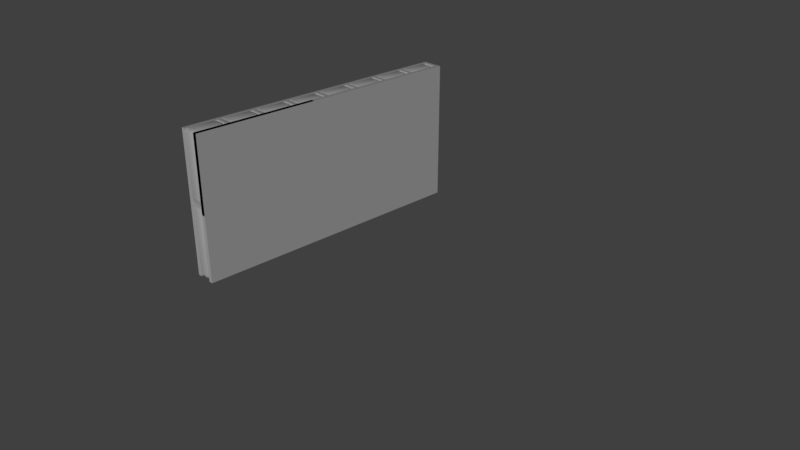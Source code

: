 # Source: InsulatedWall.blend  (saved by Blender 2.79.0; exported with 4.5.12 LTS)
import bpy
from mathutils import Matrix  # noqa: F401  (used for matrix-valued properties, if any)

bpy.ops.wm.read_factory_settings(use_empty=True)
scene = bpy.context.scene
scene.name = 'Scene'

# ---- collections
col_collection_1 = bpy.data.collections.new('Collection 1'); scene.collection.children.link(col_collection_1)
col_collection_2 = bpy.data.collections.new('Collection 2'); scene.collection.children.link(col_collection_2)
col_collection_12 = bpy.data.collections.new('Collection 12'); scene.collection.children.link(col_collection_12)

# ---- world
world_world = bpy.data.worlds.new('World'); scene.world = world_world
world_world.color = (0.05088, 0.05088, 0.05088)
world_world.use_sun_shadow = False
world_world.sun_shadow_jitter_overblur = 0.0
world_world.cycles.sampling_method = 'MANUAL'

# ---- cameras
cam_camera = bpy.data.cameras.new('Camera')
cam_camera.clip_end = 100.0
cam_camera.lens = 35.0
cam_camera.sensor_width = 32.0
cam_camera.sensor_height = 18.0
cam_camera.ortho_scale = 7.314
cam_camera.dof.focus_distance = 0.0
cam_camera.dof.aperture_fstop = 128.0

# ---- lights
light_lamp = bpy.data.lights.new('Lamp', 'SUN')
light_lamp.transmission_factor = 0.0
light_lamp.cutoff_distance = 30.0
light_lamp.angle = 0.1993
light_lamp.energy = 1.0
light_lamp.shadow_buffer_clip_start = 1.001
light_lamp.shadow_soft_size = 0.1
light_lamp.shadow_cascade_max_distance = 1000.0

# ---- meshes
me_insulation_015 = bpy.data.meshes.new('Insulation.015')
me_insulation_015.from_pydata([(-1.9, 1.92, 0.1), (-1.5, 1.92, 0.1), (-1.9, 2.785, 0.1), (-1.5, 2.785, 0.1), (-1.5, 2.785, 2.0), (-1.9, 2.785, 2.0), (-1.9, 1.92, 2.0), (-1.5, 1.92, 2.0)], [], [(2, 3, 1, 0), (5, 4, 3, 2), (0, 6, 5, 2), (1, 7, 6, 0), (3, 4, 7, 1), (5, 6, 7, 4)])
me_insulation_015.polygons.foreach_set('use_smooth', [True] * 6)
_uv = me_insulation_015.uv_layers.new(name='UVMap')
_uv.uv.foreach_set('vector', [0.7618, 0.156, 0.7618, 0.1994, 0.6679, 0.1994, 0.6679, 0.156, 0.8053, 0.4057, 0.7618, 0.4057, 0.7618, 0.1994, 0.8053, 0.1994, 0.6679, 0.156, 0.6679, -0.05035, 0.7618, -0.05035, 0.7618, 0.156, 0.6679, 0.1994, 0.6679, 0.4057, 0.6244, 0.4057, 0.6244, 0.1994, 0.7618, 0.1994, 0.7618, 0.4057, 0.6679, 0.4057, 0.6679, 0.1994, 0.7618, 0.4492, 0.6679, 0.4492, 0.6679, 0.4057, 0.7618, 0.4057])
me_insulation_015.use_remesh_preserve_volume = False
me_insulation_015.use_remesh_preserve_attributes = False
me_insulation_015.use_mirror_vertex_groups = False
me_insulation_015.update()
me_insulation_014 = bpy.data.meshes.new('Insulation.014')
me_insulation_014.from_pydata([(-1.9, 0.9592, 0.1), (-1.5, 0.9592, 0.1), (-1.9, 1.825, 0.1), (-1.5, 1.825, 0.1), (-1.5, 1.825, 2.0), (-1.9, 1.825, 2.0), (-1.9, 0.9592, 2.0), (-1.5, 0.9592, 2.0)], [], [(2, 3, 1, 0), (5, 4, 3, 2), (0, 6, 5, 2), (1, 7, 6, 0), (3, 4, 7, 1), (5, 6, 7, 4)])
me_insulation_014.polygons.foreach_set('use_smooth', [True] * 6)
_uv = me_insulation_014.uv_layers.new(name='UVMap')
_uv.uv.foreach_set('vector', [0.1453, 0.6833, 0.1453, 0.7267, 0.0513, 0.7267, 0.0513, 0.6833, 0.1887, 0.9331, 0.1453, 0.9331, 0.1453, 0.7267, 0.1887, 0.7267, 0.0513, 0.6833, 0.0513, 0.477, 0.1453, 0.477, 0.1453, 0.6833, 0.0513, 0.7267, 0.0513, 0.9331, 0.007866, 0.9331, 0.007866, 0.7267, 0.1453, 0.7267, 0.1453, 0.9331, 0.0513, 0.9331, 0.0513, 0.7267, 0.1453, 0.9765, 0.0513, 0.9765, 0.0513, 0.9331, 0.1453, 0.9331])
me_insulation_014.use_remesh_preserve_volume = False
me_insulation_014.use_remesh_preserve_attributes = False
me_insulation_014.use_mirror_vertex_groups = False
me_insulation_014.update()
me_insulation_013 = bpy.data.meshes.new('Insulation.013')
me_insulation_013.from_pydata([(-1.9, -0.001377, 0.1), (-1.5, -0.001377, 0.1), (-1.9, 0.864, 0.1), (-1.5, 0.864, 0.1), (-1.5, 0.864, 2.0), (-1.9, 0.864, 2.0), (-1.9, -0.001377, 2.0), (-1.5, -0.001377, 2.0)], [], [(2, 3, 1, 0), (5, 4, 3, 2), (0, 6, 5, 2), (1, 7, 6, 0), (3, 4, 7, 1), (5, 6, 7, 4)])
me_insulation_013.polygons.foreach_set('use_smooth', [True] * 6)
_uv = me_insulation_013.uv_layers.new(name='UVMap')
_uv.uv.foreach_set('vector', [0.3657, 0.7536, 0.3657, 0.7971, 0.2717, 0.7971, 0.2717, 0.7536, 0.4091, 1.003, 0.3657, 1.003, 0.3657, 0.7971, 0.4091, 0.7971, 0.2717, 0.7536, 0.2717, 0.5473, 0.3657, 0.5473, 0.3657, 0.7536, 0.2717, 0.7971, 0.2717, 1.003, 0.2283, 1.003, 0.2283, 0.7971, 0.3657, 0.7971, 0.3657, 1.003, 0.2717, 1.003, 0.2717, 0.7971, 0.3657, 1.047, 0.2717, 1.047, 0.2717, 1.003, 0.3657, 1.003])
me_insulation_013.use_remesh_preserve_volume = False
me_insulation_013.use_remesh_preserve_attributes = False
me_insulation_013.use_mirror_vertex_groups = False
me_insulation_013.update()
me_insulation_012 = bpy.data.meshes.new('Insulation.012')
me_insulation_012.from_pydata([(-1.9, -0.9619, 0.1), (-1.5, -0.9619, 0.1), (-1.9, -0.09657, 0.1), (-1.5, -0.09657, 0.1), (-1.5, -0.09657, 2.0), (-1.9, -0.09657, 2.0), (-1.9, -0.9619, 2.0), (-1.5, -0.9619, 2.0)], [], [(2, 3, 1, 0), (5, 4, 3, 2), (0, 6, 5, 2), (1, 7, 6, 0), (3, 4, 7, 1), (5, 6, 7, 4)])
me_insulation_012.polygons.foreach_set('use_smooth', [True] * 6)
_uv = me_insulation_012.uv_layers.new(name='UVMap')
_uv.uv.foreach_set('vector', [0.976, 0.5388, 0.976, 0.5822, 0.8821, 0.5822, 0.8821, 0.5388, 1.019, 0.7885, 0.976, 0.7885, 0.976, 0.5822, 1.019, 0.5822, 0.8821, 0.5388, 0.8821, 0.3325, 0.976, 0.3325, 0.976, 0.5388, 0.8821, 0.5822, 0.8821, 0.7885, 0.8386, 0.7885, 0.8386, 0.5822, 0.976, 0.5822, 0.976, 0.7885, 0.8821, 0.7885, 0.8821, 0.5822, 0.976, 0.832, 0.8821, 0.832, 0.8821, 0.7885, 0.976, 0.7885])
me_insulation_012.use_remesh_preserve_volume = False
me_insulation_012.use_remesh_preserve_attributes = False
me_insulation_012.use_mirror_vertex_groups = False
me_insulation_012.update()
me_insulation_011 = bpy.data.meshes.new('Insulation.011')
me_insulation_011.from_pydata([(-1.9, -1.922, 0.1), (-1.5, -1.922, 0.1), (-1.9, -1.057, 0.1), (-1.5, -1.057, 0.1), (-1.5, -1.057, 2.0), (-1.9, -1.057, 2.0), (-1.9, -1.922, 2.0), (-1.5, -1.922, 2.0)], [], [(2, 3, 1, 0), (5, 4, 3, 2), (0, 6, 5, 2), (1, 7, 6, 0), (3, 4, 7, 1), (5, 6, 7, 4)])
me_insulation_011.polygons.foreach_set('use_smooth', [True] * 6)
_uv = me_insulation_011.uv_layers.new(name='UVMap')
_uv.uv.foreach_set('vector', [0.4477, 0.06613, 0.4477, 0.1096, 0.3537, 0.1096, 0.3537, 0.06613, 0.4911, 0.3159, 0.4477, 0.3159, 0.4477, 0.1096, 0.4911, 0.1096, 0.3537, 0.06613, 0.3537, -0.1402, 0.4477, -0.1402, 0.4477, 0.06613, 0.3537, 0.1096, 0.3537, 0.3159, 0.3103, 0.3159, 0.3103, 0.1096, 0.4477, 0.1096, 0.4477, 0.3159, 0.3537, 0.3159, 0.3537, 0.1096, 0.4477, 0.3593, 0.3537, 0.3593, 0.3537, 0.3159, 0.4477, 0.3159])
me_insulation_011.use_remesh_preserve_volume = False
me_insulation_011.use_remesh_preserve_attributes = False
me_insulation_011.use_mirror_vertex_groups = False
me_insulation_011.update()
me_insulation_010 = bpy.data.meshes.new('Insulation.010')
me_insulation_010.from_pydata([(-1.9, -2.883, 0.1), (-1.5, -2.883, 0.1), (-1.9, -2.018, 0.1), (-1.5, -2.018, 0.1), (-1.5, -2.018, 2.0), (-1.9, -2.018, 2.0), (-1.9, -2.883, 2.0), (-1.5, -2.883, 2.0)], [], [(2, 3, 1, 0), (5, 4, 3, 2), (0, 6, 5, 2), (1, 7, 6, 0), (3, 4, 7, 1), (5, 6, 7, 4)])
me_insulation_010.polygons.foreach_set('use_smooth', [True] * 6)
_uv = me_insulation_010.uv_layers.new(name='UVMap')
_uv.uv.foreach_set('vector', [0.5587, 0.6325, 0.5587, 0.676, 0.4647, 0.676, 0.4647, 0.6325, 0.6021, 0.8823, 0.5587, 0.8823, 0.5587, 0.676, 0.6021, 0.676, 0.4647, 0.6325, 0.4647, 0.4262, 0.5587, 0.4262, 0.5587, 0.6325, 0.4647, 0.676, 0.4647, 0.8823, 0.4213, 0.8823, 0.4213, 0.676, 0.5587, 0.676, 0.5587, 0.8823, 0.4647, 0.8823, 0.4647, 0.676, 0.5587, 0.9257, 0.4647, 0.9257, 0.4647, 0.8823, 0.5587, 0.8823])
me_insulation_010.use_remesh_preserve_volume = False
me_insulation_010.use_remesh_preserve_attributes = False
me_insulation_010.use_mirror_vertex_groups = False
me_insulation_010.update()
me_insulation_009 = bpy.data.meshes.new('Insulation.009')
me_insulation_009.from_pydata([(-1.9, -3.844, 0.1), (-1.5, -3.844, 0.1), (-1.9, -2.978, 0.1), (-1.5, -2.978, 0.1), (-1.5, -2.978, 2.0), (-1.9, -2.978, 2.0), (-1.9, -3.844, 2.0), (-1.5, -3.844, 2.0)], [], [(2, 3, 1, 0), (5, 4, 3, 2), (0, 6, 5, 2), (1, 7, 6, 0), (3, 4, 7, 1), (5, 6, 7, 4)])
me_insulation_009.polygons.foreach_set('use_smooth', [True] * 6)
_uv = me_insulation_009.uv_layers.new(name='UVMap')
_uv.uv.foreach_set('vector', [0.1648, 0.1599, 0.1648, 0.2033, 0.07083, 0.2033, 0.07083, 0.1599, 0.2082, 0.4096, 0.1648, 0.4096, 0.1648, 0.2033, 0.2082, 0.2033, 0.07083, 0.1599, 0.07083, -0.04645, 0.1648, -0.04645, 0.1648, 0.1599, 0.07083, 0.2033, 0.07083, 0.4096, 0.0274, 0.4096, 0.0274, 0.2033, 0.1648, 0.2033, 0.1648, 0.4096, 0.07083, 0.4096, 0.07083, 0.2033, 0.1648, 0.4531, 0.07083, 0.4531, 0.07083, 0.4096, 0.1648, 0.4096])
me_insulation_009.use_remesh_preserve_volume = False
me_insulation_009.use_remesh_preserve_attributes = False
me_insulation_009.use_mirror_vertex_groups = False
me_insulation_009.update()
me_insulation_008 = bpy.data.meshes.new('Insulation.008')
me_insulation_008.from_pydata([(-1.9, 1.92, 3.9), (-1.5, 1.92, 3.9), (-1.9, 2.785, 3.9), (-1.5, 2.785, 3.9), (-1.5, 2.785, 2.1), (-1.9, 2.785, 2.1), (-1.9, 1.92, 2.1), (-1.5, 1.92, 2.1)], [], [(4, 3, 1, 7), (7, 1, 0, 6), (3, 2, 0, 1), (6, 0, 2, 5), (2, 3, 4, 5), (6, 5, 4, 7)])
me_insulation_008.polygons.foreach_set('use_smooth', [True] * 6)
_uv = me_insulation_008.uv_layers.new(name='UVMap')
_uv.uv.foreach_set('vector', [0.611, 0.1458, 0.611, -0.05859, 0.7093, -0.05859, 0.7093, 0.1458, 0.7093, 0.1458, 0.7093, -0.05859, 0.7547, -0.05859, 0.7547, 0.1458, 0.611, -0.05859, 0.611, -0.104, 0.7093, -0.104, 0.7093, -0.05859, 0.7093, 0.1912, 0.7093, 0.3955, 0.611, 0.3955, 0.611, 0.1912, 0.5656, -0.05859, 0.611, -0.05859, 0.611, 0.1458, 0.5656, 0.1458, 0.7093, 0.1912, 0.611, 0.1912, 0.611, 0.1458, 0.7093, 0.1458])
me_insulation_008.use_remesh_preserve_volume = False
me_insulation_008.use_remesh_preserve_attributes = False
me_insulation_008.use_mirror_vertex_groups = False
me_insulation_008.update()
me_insulation_007 = bpy.data.meshes.new('Insulation.007')
me_insulation_007.from_pydata([(-1.9, 0.9592, 3.9), (-1.5, 0.9592, 3.9), (-1.9, 1.825, 3.9), (-1.5, 1.825, 3.9), (-1.5, 1.825, 2.1), (-1.9, 1.825, 2.1), (-1.9, 0.9592, 2.1), (-1.5, 0.9592, 2.1)], [], [(4, 3, 1, 7), (7, 1, 0, 6), (3, 2, 0, 1), (6, 0, 2, 5), (2, 3, 4, 5), (6, 5, 4, 7)])
me_insulation_007.polygons.foreach_set('use_smooth', [True] * 6)
_uv = me_insulation_007.uv_layers.new(name='UVMap')
_uv.uv.foreach_set('vector', [0.03271, 0.7747, 0.03271, 0.5703, 0.131, 0.5703, 0.131, 0.7747, 0.131, 0.7747, 0.131, 0.5703, 0.1764, 0.5703, 0.1764, 0.7747, 0.03271, 0.5703, 0.03271, 0.5249, 0.131, 0.5249, 0.131, 0.5703, 0.131, 0.8201, 0.131, 1.024, 0.03271, 1.024, 0.03271, 0.8201, -0.0127, 0.5703, 0.03271, 0.5703, 0.03271, 0.7747, -0.0127, 0.7747, 0.131, 0.8201, 0.03271, 0.8201, 0.03271, 0.7747, 0.131, 0.7747])
me_insulation_007.use_remesh_preserve_volume = False
me_insulation_007.use_remesh_preserve_attributes = False
me_insulation_007.use_mirror_vertex_groups = False
me_insulation_007.update()
me_insulation_006 = bpy.data.meshes.new('Insulation.006')
me_insulation_006.from_pydata([(-1.9, -0.001377, 3.9), (-1.5, -0.001377, 3.9), (-1.9, 0.864, 3.9), (-1.5, 0.864, 3.9), (-1.5, 0.864, 2.1), (-1.9, 0.864, 2.1), (-1.9, -0.001377, 2.1), (-1.5, -0.001377, 2.1)], [], [(4, 3, 1, 7), (7, 1, 0, 6), (3, 2, 0, 1), (6, 0, 2, 5), (2, 3, 4, 5), (6, 5, 4, 7)])
me_insulation_006.polygons.foreach_set('use_smooth', [True] * 6)
_uv = me_insulation_006.uv_layers.new(name='UVMap')
_uv.uv.foreach_set('vector', [0.2496, 0.8489, 0.2496, 0.6445, 0.3478, 0.6445, 0.3478, 0.8489, 0.3478, 0.8489, 0.3478, 0.6445, 0.3933, 0.6445, 0.3933, 0.8489, 0.2496, 0.6445, 0.2496, 0.5991, 0.3478, 0.5991, 0.3478, 0.6445, 0.3478, 0.8943, 0.3478, 1.099, 0.2496, 1.099, 0.2496, 0.8943, 0.2042, 0.6445, 0.2496, 0.6445, 0.2496, 0.8489, 0.2042, 0.8489, 0.3478, 0.8943, 0.2496, 0.8943, 0.2496, 0.8489, 0.3478, 0.8489])
me_insulation_006.use_remesh_preserve_volume = False
me_insulation_006.use_remesh_preserve_attributes = False
me_insulation_006.use_mirror_vertex_groups = False
me_insulation_006.update()
me_insulation_005 = bpy.data.meshes.new('Insulation.005')
me_insulation_005.from_pydata([(-1.9, -0.9619, 3.9), (-1.5, -0.9619, 3.9), (-1.9, -0.09657, 3.9), (-1.5, -0.09657, 3.9), (-1.5, -0.09657, 2.1), (-1.9, -0.09657, 2.1), (-1.9, -0.9619, 2.1), (-1.5, -0.9619, 2.1)], [], [(4, 3, 1, 7), (7, 1, 0, 6), (3, 2, 0, 1), (6, 0, 2, 5), (2, 3, 4, 5), (6, 5, 4, 7)])
me_insulation_005.polygons.foreach_set('use_smooth', [True] * 6)
_uv = me_insulation_005.uv_layers.new(name='UVMap')
_uv.uv.foreach_set('vector', [0.8847, 0.7278, 0.8847, 0.5234, 0.9829, 0.5234, 0.9829, 0.7278, 0.9829, 0.7278, 0.9829, 0.5234, 1.028, 0.5234, 1.028, 0.7278, 0.8847, 0.5234, 0.8847, 0.478, 0.9829, 0.478, 0.9829, 0.5234, 0.9829, 0.7732, 0.9829, 0.9775, 0.8847, 0.9775, 0.8847, 0.7732, 0.8393, 0.5234, 0.8847, 0.5234, 0.8847, 0.7278, 0.8393, 0.7278, 0.9829, 0.7732, 0.8847, 0.7732, 0.8847, 0.7278, 0.9829, 0.7278])
me_insulation_005.use_remesh_preserve_volume = False
me_insulation_005.use_remesh_preserve_attributes = False
me_insulation_005.use_mirror_vertex_groups = False
me_insulation_005.update()
me_insulation_004 = bpy.data.meshes.new('Insulation.004')
me_insulation_004.from_pydata([(-1.9, -1.922, 3.9), (-1.5, -1.922, 3.9), (-1.9, -1.057, 3.9), (-1.5, -1.057, 3.9), (-1.5, -1.057, 2.1), (-1.9, -1.057, 2.1), (-1.9, -1.922, 2.1), (-1.5, -1.922, 2.1)], [], [(4, 3, 1, 7), (7, 1, 0, 6), (3, 2, 0, 1), (6, 0, 2, 5), (2, 3, 4, 5), (6, 5, 4, 7)])
me_insulation_004.polygons.foreach_set('use_smooth', [True] * 6)
_uv = me_insulation_004.uv_layers.new(name='UVMap')
_uv.uv.foreach_set('vector', [0.3355, 0.1575, 0.3355, -0.04687, 0.4338, -0.04687, 0.4338, 0.1575, 0.4338, 0.1575, 0.4338, -0.04687, 0.4792, -0.04687, 0.4792, 0.1575, 0.3355, -0.04687, 0.3355, -0.09228, 0.4338, -0.09228, 0.4338, -0.04687, 0.4338, 0.2029, 0.4338, 0.4072, 0.3355, 0.4072, 0.3355, 0.2029, 0.2901, -0.04687, 0.3355, -0.04687, 0.3355, 0.1575, 0.2901, 0.1575, 0.4338, 0.2029, 0.3355, 0.2029, 0.3355, 0.1575, 0.4338, 0.1575])
me_insulation_004.use_remesh_preserve_volume = False
me_insulation_004.use_remesh_preserve_attributes = False
me_insulation_004.use_mirror_vertex_groups = False
me_insulation_004.update()
me_insulation_003 = bpy.data.meshes.new('Insulation.003')
me_insulation_003.from_pydata([(-1.9, -2.883, 3.9), (-1.5, -2.883, 3.9), (-1.9, -2.018, 3.9), (-1.5, -2.018, 3.9), (-1.5, -2.018, 2.1), (-1.9, -2.018, 2.1), (-1.9, -2.883, 2.1), (-1.5, -2.883, 2.1)], [], [(4, 3, 1, 7), (7, 1, 0, 6), (3, 2, 0, 1), (6, 0, 2, 5), (2, 3, 4, 5), (6, 5, 4, 7)])
me_insulation_003.polygons.foreach_set('use_smooth', [True] * 6)
_uv = me_insulation_003.uv_layers.new(name='UVMap')
_uv.uv.foreach_set('vector', [0.4509, 0.6575, 0.4509, 0.4531, 0.5491, 0.4531, 0.5491, 0.6575, 0.5491, 0.6575, 0.5491, 0.4531, 0.5945, 0.4531, 0.5945, 0.6575, 0.4509, 0.4531, 0.4509, 0.4077, 0.5491, 0.4077, 0.5491, 0.4531, 0.5491, 0.7029, 0.5491, 0.9072, 0.4509, 0.9072, 0.4509, 0.7029, 0.4055, 0.4531, 0.4509, 0.4531, 0.4509, 0.6575, 0.4055, 0.6575, 0.5491, 0.7029, 0.4509, 0.7029, 0.4509, 0.6575, 0.5491, 0.6575])
me_insulation_003.use_remesh_preserve_volume = False
me_insulation_003.use_remesh_preserve_attributes = False
me_insulation_003.use_mirror_vertex_groups = False
me_insulation_003.update()
me_insulation_002 = bpy.data.meshes.new('Insulation.002')
me_insulation_002.from_pydata([(-1.9, -3.844, 3.9), (-1.5, -3.844, 3.9), (-1.9, -2.978, 3.9), (-1.5, -2.978, 3.9), (-1.5, -2.978, 2.1), (-1.9, -2.978, 2.1), (-1.9, -3.844, 2.1), (-1.5, -3.844, 2.1)], [], [(4, 3, 1, 7), (7, 1, 0, 6), (3, 2, 0, 1), (6, 0, 2, 5), (2, 3, 4, 5), (6, 5, 4, 7)])
me_insulation_002.polygons.foreach_set('use_smooth', [True] * 6)
_uv = me_insulation_002.uv_layers.new(name='UVMap')
_uv.uv.foreach_set('vector', [0.1069, 0.2356, 0.1069, 0.03125, 0.2052, 0.03125, 0.2052, 0.2356, 0.2052, 0.2356, 0.2052, 0.03125, 0.2506, 0.03125, 0.2506, 0.2356, 0.1069, 0.03125, 0.1069, -0.01416, 0.2052, -0.01416, 0.2052, 0.03125, 0.2052, 0.281, 0.2052, 0.4854, 0.1069, 0.4854, 0.1069, 0.281, 0.06152, 0.03125, 0.1069, 0.03125, 0.1069, 0.2356, 0.06152, 0.2356, 0.2052, 0.281, 0.1069, 0.281, 0.1069, 0.2356, 0.2052, 0.2356])
me_insulation_002.use_remesh_preserve_volume = False
me_insulation_002.use_remesh_preserve_attributes = False
me_insulation_002.use_mirror_vertex_groups = False
me_insulation_002.update()
me_plasterboard = bpy.data.meshes.new('plasterBoard')
me_plasterboard.from_pydata([(-1.443, -3.849, 0.09936), (-1.443, -3.849, 3.901), (-1.443, 3.849, 0.09936), (-1.443, 3.849, 3.901), (-1.332, -3.849, 0.09936), (-1.332, -3.849, 3.901), (-1.332, 3.849, 0.09936), (-1.332, 3.849, 3.901)], [], [(0, 1, 3, 2), (2, 3, 7, 6), (6, 7, 5, 4), (4, 5, 1, 0), (2, 6, 4, 0), (7, 3, 1, 5)])
_uv = me_plasterboard.uv_layers.new(name='UVMap')
_uv.uv.foreach_set('vector', [0.9093, 0.4382, 0.9093, 0.04319, 0.1094, 0.04319, 0.1094, 0.4382, 0.1094, 0.4382, 0.1094, 0.04319, 0.1094, 0.04319, 0.1094, 0.4382, 0.1094, 0.4382, 0.1094, 0.04319, 0.9093, 0.04319, 0.9093, 0.4382, 0.9093, 0.4382, 0.9093, 0.04319, 0.9093, 0.04319, 0.9093, 0.4382, 0.1094, 0.4382, 0.1094, 0.4382, 0.9093, 0.4382, 0.9093, 0.4382, 0.1094, 0.04319, 0.1094, 0.04319, 0.9093, 0.04319, 0.9093, 0.04319])
me_plasterboard.use_remesh_preserve_volume = False
me_plasterboard.use_remesh_preserve_attributes = False
me_plasterboard.use_mirror_vertex_groups = False
me_plasterboard.update()
me_insulation_001 = bpy.data.meshes.new('Insulation.001')
me_insulation_001.from_pydata([(-1.9, 2.88, 3.9), (-1.5, 2.88, 3.9), (-1.9, 3.746, 3.9), (-1.5, 3.746, 3.9), (-1.5, 3.746, 2.1), (-1.9, 3.746, 2.1), (-1.9, 2.88, 2.1), (-1.5, 2.88, 2.1)], [], [(4, 3, 1, 7), (7, 1, 0, 6), (3, 2, 0, 1), (6, 0, 2, 5), (2, 3, 4, 5), (6, 5, 4, 7)])
me_insulation_001.polygons.foreach_set('use_smooth', [True] * 6)
_uv = me_insulation_001.uv_layers.new(name='UVMap')
_uv.uv.foreach_set('vector', [0.6404, 0.7825, 0.6404, 0.5781, 0.7387, 0.5781, 0.7387, 0.7825, 0.7387, 0.7825, 0.7387, 0.5781, 0.7841, 0.5781, 0.7841, 0.7825, 0.6404, 0.5781, 0.6404, 0.5327, 0.7387, 0.5327, 0.7387, 0.5781, 0.7387, 0.8279, 0.7387, 1.032, 0.6404, 1.032, 0.6404, 0.8279, 0.595, 0.5781, 0.6404, 0.5781, 0.6404, 0.7825, 0.595, 0.7825, 0.7387, 0.8279, 0.6404, 0.8279, 0.6404, 0.7825, 0.7387, 0.7825])
me_insulation_001.use_remesh_preserve_volume = False
me_insulation_001.use_remesh_preserve_attributes = False
me_insulation_001.use_mirror_vertex_groups = False
me_insulation_001.update()
me_backboard = bpy.data.meshes.new('backBoard')
me_backboard.from_pydata([(-1.911, -3.849, 0.09936), (-1.911, -3.849, 3.901), (-1.911, 3.849, 0.09936), (-1.911, 3.849, 3.901), (-1.8, -3.849, 0.09936), (-1.8, -3.849, 3.901), (-1.8, 3.849, 0.09936), (-1.8, 3.849, 3.901)], [], [(0, 1, 3, 2), (2, 3, 7, 6), (6, 7, 5, 4), (4, 5, 1, 0), (2, 6, 4, 0), (7, 3, 1, 5)])
_uv = me_backboard.uv_layers.new(name='UVMap')
_uv.uv.foreach_set('vector', [0.1177, 0.551, 0.1177, 0.9471, 0.9197, 0.9471, 0.9197, 0.551, 0.9197, 0.551, 0.9197, 0.9471, 0.9197, 0.9471, 0.9197, 0.551, 0.9197, 0.551, 0.9197, 0.9471, 0.1177, 0.9471, 0.1177, 0.551, 0.1177, 0.551, 0.1177, 0.9471, 0.1177, 0.9471, 0.1177, 0.551, 0.9197, 0.551, 0.9197, 0.551, 0.1177, 0.551, 0.1177, 0.551, 0.9197, 0.9471, 0.9197, 0.9471, 0.1177, 0.9471, 0.1177, 0.9471])
me_backboard.use_remesh_preserve_volume = False
me_backboard.use_remesh_preserve_attributes = False
me_backboard.use_mirror_vertex_groups = False
me_backboard.update()
me_insulation = bpy.data.meshes.new('Insulation')
me_insulation.from_pydata([(-1.9, 2.88, 0.1), (-1.5, 2.88, 0.1), (-1.9, 3.746, 0.1), (-1.5, 3.746, 0.1), (-1.5, 3.746, 2.0), (-1.9, 3.746, 2.0), (-1.9, 2.88, 2.0), (-1.5, 2.88, 2.0)], [], [(2, 3, 1, 0), (5, 4, 3, 2), (0, 6, 5, 2), (1, 7, 6, 0), (3, 4, 7, 1), (5, 6, 7, 4)])
me_insulation.polygons.foreach_set('use_smooth', [True] * 6)
_uv = me_insulation.uv_layers.new(name='UVMap')
_uv.uv.foreach_set('vector', [0.7517, 0.7575, 0.7517, 0.801, 0.6578, 0.801, 0.6578, 0.7575, 0.7952, 1.007, 0.7517, 1.007, 0.7517, 0.801, 0.7952, 0.801, 0.6578, 0.7575, 0.6578, 0.5512, 0.7517, 0.5512, 0.7517, 0.7575, 0.6578, 0.801, 0.6578, 1.007, 0.6143, 1.007, 0.6143, 0.801, 0.7517, 0.801, 0.7517, 1.007, 0.6578, 1.007, 0.6578, 0.801, 0.7517, 1.051, 0.6578, 1.051, 0.6578, 1.007, 0.7517, 1.007])
me_insulation.use_remesh_preserve_volume = False
me_insulation.use_remesh_preserve_attributes = False
me_insulation.use_mirror_vertex_groups = False
me_insulation.update()
me_struts = bpy.data.meshes.new('struts')
me_struts.from_pydata([(-1.9, -2.882, 0.1), (-1.9, -2.882, 3.9), (-1.4, -2.882, 0.1), (-1.4, -2.882, 3.9), (-1.4, -2.978, 0.1), (-1.4, -2.978, 3.9), (-1.9, -2.978, 3.9), (-1.9, -2.978, 0.1), (-1.9, -3.844, 2.0), (-1.4, -3.844, 2.0), (-1.4, -2.978, 2.0), (-1.9, -2.978, 2.0), (-1.9, -3.844, 2.1), (-1.4, -3.844, 2.1), (-1.4, -2.978, 2.1), (-1.9, -2.978, 2.1), (-1.9, -1.921, 0.1), (-1.9, -1.921, 3.9), (-1.4, -1.921, 0.1), (-1.4, -1.921, 3.9), (-1.4, -2.017, 0.1), (-1.4, -2.017, 3.9), (-1.9, -2.017, 3.9), (-1.9, -2.017, 0.1), (-1.9, -2.882, 2.0), (-1.4, -2.882, 2.0), (-1.4, -2.017, 2.0), (-1.9, -2.017, 2.0), (-1.9, -2.882, 2.1), (-1.4, -2.882, 2.1), (-1.4, -2.017, 2.1), (-1.9, -2.017, 2.1), (-1.9, -0.959, 0.1), (-1.9, -0.959, 3.9), (-1.4, -0.959, 0.1), (-1.4, -0.959, 3.9), (-1.4, -1.055, 0.1), (-1.4, -1.055, 3.9), (-1.9, -1.055, 3.9), (-1.9, -1.055, 0.1), (-1.9, -1.921, 2.0), (-1.4, -1.921, 2.0), (-1.4, -1.055, 2.0), (-1.9, -1.055, 2.0), (-1.9, -1.921, 2.1), (-1.4, -1.921, 2.1), (-1.4, -1.055, 2.1), (-1.9, -1.055, 2.1), (-1.9, 0.00247, 0.1), (-1.9, 0.00247, 3.9), (-1.4, 0.00247, 0.1), (-1.4, 0.00247, 3.9), (-1.4, -0.09368, 0.1), (-1.4, -0.09368, 3.9), (-1.9, -0.09368, 3.9), (-1.9, -0.09368, 0.1), (-1.9, -0.959, 2.0), (-1.4, -0.959, 2.0), (-1.4, -0.09368, 2.0), (-1.9, -0.09368, 2.0), (-1.9, -0.959, 2.1), (-1.4, -0.959, 2.1), (-1.4, -0.09368, 2.1), (-1.9, -0.09368, 2.1), (-1.9, 0.964, 0.1), (-1.9, 0.964, 3.9), (-1.4, 0.964, 0.1), (-1.4, 0.964, 3.9), (-1.4, 0.8678, 0.1), (-1.4, 0.8678, 3.9), (-1.9, 0.8678, 3.9), (-1.9, 0.8678, 0.1), (-1.9, 0.00247, 2.0), (-1.4, 0.00247, 2.0), (-1.4, 0.8678, 2.0), (-1.9, 0.8678, 2.0), (-1.9, 0.00247, 2.1), (-1.4, 0.00247, 2.1), (-1.4, 0.8678, 2.1), (-1.9, 0.8678, 2.1), (-1.9, 1.926, 0.1), (-1.9, 1.926, 3.9), (-1.4, 1.926, 0.1), (-1.4, 1.926, 3.9), (-1.4, 1.829, 0.1), (-1.4, 1.829, 3.9), (-1.9, 1.829, 3.9), (-1.9, 1.829, 0.1), (-1.9, 0.964, 2.0), (-1.4, 0.964, 2.0), (-1.4, 1.829, 2.0), (-1.9, 1.829, 2.0), (-1.9, 0.964, 2.1), (-1.4, 0.964, 2.1), (-1.4, 1.829, 2.1), (-1.9, 1.829, 2.1), (-1.9, 2.887, 0.1), (-1.9, 2.887, 3.9), (-1.4, 2.887, 0.1), (-1.4, 2.887, 3.9), (-1.4, 2.791, 0.1), (-1.4, 2.791, 3.9), (-1.9, 2.791, 3.9), (-1.9, 2.791, 0.1), (-1.9, 1.926, 2.0), (-1.4, 1.926, 2.0), (-1.4, 2.791, 2.0), (-1.9, 2.791, 2.0), (-1.9, 1.926, 2.1), (-1.4, 1.926, 2.1), (-1.4, 2.791, 2.1), (-1.9, 2.791, 2.1), (-1.9, 3.849, 0.1), (-1.9, 3.849, 3.9), (-1.4, 3.849, 0.1), (-1.4, 3.849, 3.9), (-1.4, 3.752, 0.1), (-1.4, 3.752, 3.9), (-1.9, 3.752, 3.9), (-1.9, 3.752, 0.1), (-1.9, 2.887, 2.0), (-1.4, 2.887, 2.0), (-1.4, 3.752, 2.0), (-1.9, 3.752, 2.0), (-1.9, 2.887, 2.1), (-1.4, 2.887, 2.1), (-1.4, 3.752, 2.1), (-1.9, 3.752, 2.1)], [], [(7, 6, 1, 0), (0, 1, 3, 2), (3, 1, 6, 5), (0, 2, 4, 7), (2, 3, 5, 4), (7, 4, 5, 6), (15, 14, 10, 11), (8, 12, 15, 11), (9, 13, 12, 8), (10, 14, 13, 9), (15, 12, 13, 14), (8, 11, 10, 9), (23, 22, 17, 16), (16, 17, 19, 18), (19, 17, 22, 21), (16, 18, 20, 23), (18, 19, 21, 20), (23, 20, 21, 22), (31, 30, 26, 27), (24, 28, 31, 27), (25, 29, 28, 24), (26, 30, 29, 25), (31, 28, 29, 30), (24, 27, 26, 25), (39, 38, 33, 32), (32, 33, 35, 34), (35, 33, 38, 37), (32, 34, 36, 39), (34, 35, 37, 36), (39, 36, 37, 38), (47, 46, 42, 43), (40, 44, 47, 43), (41, 45, 44, 40), (42, 46, 45, 41), (47, 44, 45, 46), (40, 43, 42, 41), (55, 54, 49, 48), (48, 49, 51, 50), (51, 49, 54, 53), (48, 50, 52, 55), (50, 51, 53, 52), (55, 52, 53, 54), (63, 62, 58, 59), (56, 60, 63, 59), (57, 61, 60, 56), (58, 62, 61, 57), (63, 60, 61, 62), (56, 59, 58, 57), (71, 70, 65, 64), (64, 65, 67, 66), (67, 65, 70, 69), (64, 66, 68, 71), (66, 67, 69, 68), (71, 68, 69, 70), (79, 78, 74, 75), (72, 76, 79, 75), (73, 77, 76, 72), (74, 78, 77, 73), (79, 76, 77, 78), (72, 75, 74, 73), (87, 86, 81, 80), (80, 81, 83, 82), (83, 81, 86, 85), (80, 82, 84, 87), (82, 83, 85, 84), (87, 84, 85, 86), (95, 94, 90, 91), (88, 92, 95, 91), (89, 93, 92, 88), (90, 94, 93, 89), (95, 92, 93, 94), (88, 91, 90, 89), (103, 102, 97, 96), (96, 97, 99, 98), (99, 97, 102, 101), (96, 98, 100, 103), (98, 99, 101, 100), (103, 100, 101, 102), (111, 110, 106, 107), (104, 108, 111, 107), (105, 109, 108, 104), (106, 110, 109, 105), (111, 108, 109, 110), (104, 107, 106, 105), (119, 118, 113, 112), (112, 113, 115, 114), (115, 113, 118, 117), (112, 114, 116, 119), (114, 115, 117, 116), (119, 116, 117, 118), (127, 126, 122, 123), (120, 124, 127, 123), (121, 125, 124, 120), (122, 126, 125, 121), (127, 124, 125, 126), (120, 123, 122, 121)])
_uv = me_struts.uv_layers.new(name='UVMap')
_uv.uv.foreach_set('vector', [0.886, 0.5007, 0.886, 0.9993, 0.8986, 0.9993, 0.8986, 0.5007, 0.0007091, 0.0007091, 0.0007091, 0.4993, 0.06631, 0.4993, 0.06631, 0.0007091, 0.4155, 0.6348, 0.4155, 0.7004, 0.4028, 0.7004, 0.4028, 0.6348, 0.2018, 0.7914, 0.2674, 0.7914, 0.2674, 0.7788, 0.2018, 0.7788, 0.8176, 0.5007, 0.8176, 0.9993, 0.805, 0.9993, 0.805, 0.5007, 0.805, 0.0007091, 0.8706, 0.0007091, 0.8706, 0.4993, 0.805, 0.4993, 0.4699, 0.7774, 0.5355, 0.7774, 0.5355, 0.7642, 0.4699, 0.7642, 0.4987, 0.7483, 0.5118, 0.7483, 0.5118, 0.6348, 0.4987, 0.6348, 0.4684, 0.7497, 0.4684, 0.7628, 0.4028, 0.7628, 0.4028, 0.7497, 0.6471, 0.6348, 0.6602, 0.6348, 0.6602, 0.7483, 0.6471, 0.7483, 0.6602, 0.5663, 0.5466, 0.5663, 0.5466, 0.5007, 0.6602, 0.5007, 0.3358, 0.6348, 0.3358, 0.7483, 0.4014, 0.7483, 0.4014, 0.6348, 0.833, 0.5007, 0.833, 0.9993, 0.8456, 0.9993, 0.8456, 0.5007, 0.2018, 0.0007091, 0.2018, 0.4993, 0.2674, 0.4993, 0.2674, 0.0007091, 0.622, 0.7497, 0.622, 0.8153, 0.6093, 0.8153, 0.6093, 0.7497, 0.3358, 0.7914, 0.4014, 0.7914, 0.4014, 0.7788, 0.3358, 0.7788, 0.9657, 0.0007091, 0.9657, 0.4993, 0.953, 0.4993, 0.953, 0.0007091, 0.5369, 0.0007091, 0.6025, 0.0007091, 0.6025, 0.4993, 0.5369, 0.4993, 0.5423, 0.7774, 0.6079, 0.7774, 0.6079, 0.7642, 0.5423, 0.7642, 0.4172, 0.7483, 0.4303, 0.7483, 0.4303, 0.6348, 0.4172, 0.6348, 0.6079, 0.7497, 0.6079, 0.7628, 0.5423, 0.7628, 0.5423, 0.7497, 0.1202, 0.7306, 0.1333, 0.7306, 0.1333, 0.8442, 0.1202, 0.8442, 0.5452, 0.5663, 0.4317, 0.5663, 0.4317, 0.5007, 0.5452, 0.5007, 0.2018, 0.6348, 0.2018, 0.7483, 0.2674, 0.7483, 0.2674, 0.6348, 0.7707, 0.5007, 0.7707, 0.9993, 0.7833, 0.9993, 0.7833, 0.5007, 0.2688, 0.0007091, 0.2688, 0.4993, 0.3344, 0.4993, 0.3344, 0.0007091, 0.6427, 0.7497, 0.6427, 0.8153, 0.6301, 0.8153, 0.6301, 0.7497, 0.4699, 0.7914, 0.5355, 0.7914, 0.5355, 0.7788, 0.4699, 0.7788, 0.9937, 0.0007091, 0.9937, 0.4993, 0.9811, 0.4993, 0.9811, 0.0007091, 0.6039, 0.0007091, 0.6695, 0.0007091, 0.6695, 0.4993, 0.6039, 0.4993, 0.2018, 0.7774, 0.2674, 0.7774, 0.2674, 0.7642, 0.2018, 0.7642, 0.5278, 0.7483, 0.5409, 0.7483, 0.5409, 0.6348, 0.5278, 0.6348, 0.7272, 0.7306, 0.7272, 0.7437, 0.6616, 0.7437, 0.6616, 0.7306, 0.6005, 0.6348, 0.6136, 0.6348, 0.6136, 0.7483, 0.6005, 0.7483, 0.6602, 0.6333, 0.5466, 0.6333, 0.5466, 0.5677, 0.6602, 0.5677, 0.4317, 0.6348, 0.4317, 0.7483, 0.4973, 0.7483, 0.4973, 0.6348, 0.953, 0.5007, 0.953, 0.9993, 0.9657, 0.9993, 0.9657, 0.5007, 0.4699, 0.0007091, 0.4699, 0.4993, 0.5355, 0.4993, 0.5355, 0.0007091, 0.3235, 0.7928, 0.3235, 0.8584, 0.3109, 0.8584, 0.3109, 0.7928, 0.5369, 0.7914, 0.6025, 0.7914, 0.6025, 0.7788, 0.5369, 0.7788, 0.7553, 0.5007, 0.7553, 0.9993, 0.7427, 0.9993, 0.7427, 0.5007, 0.6709, 0.0007091, 0.7365, 0.0007091, 0.7365, 0.4993, 0.6709, 0.4993, 0.2688, 0.7774, 0.3344, 0.7774, 0.3344, 0.7642, 0.2688, 0.7642, 0.5569, 0.7483, 0.57, 0.7483, 0.57, 0.6348, 0.5569, 0.6348, 0.7272, 0.7452, 0.7272, 0.7583, 0.6616, 0.7583, 0.6616, 0.7452, 0.615, 0.6348, 0.6281, 0.6348, 0.6281, 0.7483, 0.615, 0.7483, 0.5452, 0.6333, 0.4317, 0.6333, 0.4317, 0.5677, 0.5452, 0.5677, 0.6616, 0.6157, 0.6616, 0.7292, 0.7272, 0.7292, 0.7272, 0.6157, 0.939, 0.0007091, 0.939, 0.4993, 0.9516, 0.4993, 0.9516, 0.0007091, 0.06773, 0.0007091, 0.06773, 0.4993, 0.1333, 0.4993, 0.1333, 0.0007091, 0.6597, 0.7497, 0.6597, 0.8153, 0.6471, 0.8153, 0.6471, 0.7497, 0.6616, 0.8014, 0.7272, 0.8014, 0.7272, 0.7888, 0.6616, 0.7888, 0.7412, 0.5007, 0.7412, 0.9993, 0.7286, 0.9993, 0.7286, 0.5007, 0.0007091, 0.5007, 0.06631, 0.5007, 0.06631, 0.9993, 0.0007091, 0.9993, 0.6616, 0.7874, 0.7272, 0.7874, 0.7272, 0.7742, 0.6616, 0.7742, 0.5132, 0.7483, 0.5264, 0.7483, 0.5264, 0.6348, 0.5132, 0.6348, 0.3344, 0.7497, 0.3344, 0.7628, 0.2688, 0.7628, 0.2688, 0.7497, 0.6296, 0.6348, 0.6427, 0.6348, 0.6427, 0.7483, 0.6296, 0.7483, 0.4303, 0.6333, 0.3167, 0.6333, 0.3167, 0.5677, 0.4303, 0.5677, 0.06773, 0.6157, 0.06773, 0.7292, 0.1333, 0.7292, 0.1333, 0.6157, 0.819, 0.5007, 0.819, 0.9993, 0.8316, 0.9993, 0.8316, 0.5007, 0.3358, 0.0007091, 0.3358, 0.4993, 0.4014, 0.4993, 0.4014, 0.0007091, 0.2814, 0.7928, 0.2814, 0.8584, 0.2688, 0.8584, 0.2688, 0.7928, 0.2018, 0.8054, 0.2674, 0.8054, 0.2674, 0.7928, 0.2018, 0.7928, 0.8846, 0.5007, 0.8846, 0.9993, 0.872, 0.9993, 0.872, 0.5007, 0.1348, 0.5007, 0.2004, 0.5007, 0.2004, 0.9993, 0.1348, 0.9993, 0.6616, 0.7728, 0.7272, 0.7728, 0.7272, 0.7597, 0.6616, 0.7597, 0.5714, 0.7483, 0.5845, 0.7483, 0.5845, 0.6348, 0.5714, 0.6348, 0.2674, 0.7497, 0.2674, 0.7628, 0.2018, 0.7628, 0.2018, 0.7497, 0.06773, 0.7306, 0.08085, 0.7306, 0.08085, 0.8442, 0.06773, 0.8442, 0.3153, 0.5663, 0.2018, 0.5663, 0.2018, 0.5007, 0.3153, 0.5007, 0.2688, 0.6348, 0.2688, 0.7483, 0.3344, 0.7483, 0.3344, 0.6348, 0.7909, 0.5007, 0.7909, 0.9993, 0.8035, 0.9993, 0.8035, 0.5007, 0.1348, 0.0007091, 0.1348, 0.4993, 0.2004, 0.4993, 0.2004, 0.0007091, 0.2954, 0.7928, 0.2954, 0.8584, 0.2828, 0.8584, 0.2828, 0.7928, 0.4028, 0.7914, 0.4684, 0.7914, 0.4684, 0.7788, 0.4028, 0.7788, 0.9797, 0.0007091, 0.9797, 0.4993, 0.9671, 0.4993, 0.9671, 0.0007091, 0.872, 0.0007091, 0.9376, 0.0007091, 0.9376, 0.4993, 0.872, 0.4993, 0.4028, 0.7774, 0.4684, 0.7774, 0.4684, 0.7642, 0.4028, 0.7642, 0.5423, 0.7483, 0.5554, 0.7483, 0.5554, 0.6348, 0.5423, 0.6348, 0.5355, 0.7497, 0.5355, 0.7628, 0.4699, 0.7628, 0.4699, 0.7497, 0.08227, 0.7306, 0.09539, 0.7306, 0.09539, 0.8442, 0.08227, 0.8442, 0.4303, 0.5663, 0.3167, 0.5663, 0.3167, 0.5007, 0.4303, 0.5007, 0.06773, 0.5007, 0.06773, 0.6142, 0.1333, 0.6142, 0.1333, 0.5007, 0.7567, 0.5007, 0.7567, 0.9993, 0.7693, 0.9993, 0.7693, 0.5007, 0.4028, 0.0007091, 0.4028, 0.4993, 0.4684, 0.4993, 0.4684, 0.0007091, 0.3095, 0.7928, 0.3095, 0.8584, 0.2969, 0.8584, 0.2969, 0.7928, 0.2688, 0.7914, 0.3344, 0.7914, 0.3344, 0.7788, 0.2688, 0.7788, 0.8706, 0.5007, 0.8706, 0.9993, 0.8579, 0.9993, 0.8579, 0.5007, 0.7379, 0.0007091, 0.8035, 0.0007091, 0.8035, 0.4993, 0.7379, 0.4993, 0.3358, 0.7774, 0.4014, 0.7774, 0.4014, 0.7642, 0.3358, 0.7642, 0.5859, 0.7483, 0.5991, 0.7483, 0.5991, 0.6348, 0.5859, 0.6348, 0.4014, 0.7497, 0.4014, 0.7628, 0.3358, 0.7628, 0.3358, 0.7497, 0.09681, 0.7306, 0.1099, 0.7306, 0.1099, 0.8442, 0.09681, 0.8442, 0.3153, 0.6333, 0.2018, 0.6333, 0.2018, 0.5677, 0.3153, 0.5677, 0.6616, 0.5007, 0.6616, 0.6142, 0.7272, 0.6142, 0.7272, 0.5007])
me_struts.materials.append(None)
me_struts.use_remesh_preserve_volume = False
me_struts.use_remesh_preserve_attributes = False
me_struts.use_mirror_vertex_groups = False
me_struts.update()
me_plasterboard_cell_005 = bpy.data.meshes.new('plasterBoard_cell.005')
me_plasterboard_cell_005.from_pydata([(-0.04708, 1.514, -0.5907), (-0.04708, -2.011, -0.5907), (0.01082, 1.514, -0.5907), (0.06374, 1.41, -0.5907), (0.06374, -1.981, -0.5907), (-0.04708, 1.514, -0.3049), (-0.04708, 1.509, -0.2925), (-0.04708, 0.9375, 1.139), (-0.04708, 0.2868, 0.9233), (-0.04708, -2.098, 0.1312), (0.06374, -1.313, 0.3039), (0.06374, -2.059, 0.05592), (0.06374, 0.7764, 0.9974), (0.06374, -1.981, -0.5907), (-0.04708, -2.011, -0.5907), (0.01082, 1.514, -0.5907), (0.06374, 1.41, -0.5907), (-0.04708, 1.514, -0.3049), (-0.04708, 1.509, -0.2925), (-0.04708, 0.9375, 1.139), (-0.04708, 0.2868, 0.9233), (-0.04708, -2.098, 0.1312), (0.06374, -2.059, 0.05592), (0.06374, -1.313, 0.3039), (0.06374, 0.7764, 0.9974)], [], [(0, 17, 15), (0, 15, 16, 13, 14), (23, 24, 19, 20), (3, 2, 5, 18, 19, 24), (20, 21, 22, 23), (16, 12, 10, 11, 13), (22, 21, 1, 4), (14, 9, 8, 7, 6, 17, 0)])
_k = set([(1, 4), (1, 21), (2, 3), (2, 5), (3, 24), (4, 22), (5, 18), (6, 7), (6, 17), (7, 8), (8, 9), (9, 14), (10, 11), (10, 12), (11, 13), (12, 16), (13, 14), (15, 16), (15, 17), (18, 19), (19, 20), (20, 21), (22, 23), (23, 24)])
me_plasterboard_cell_005.attributes.new('sharp_edge', 'BOOLEAN', 'EDGE').data.foreach_set('value', [ (min(e.vertices), max(e.vertices)) in _k for e in me_plasterboard_cell_005.edges])
_uv = me_plasterboard_cell_005.uv_layers.new(name='UVMap')
_uv.uv.foreach_set('vector', [0.1094, 0.4382, 0.1094, 0.4085, 0.1094, 0.4382, 0.1094, 0.4382, 0.1094, 0.4382, 0.1202, 0.4382, 0.4727, 0.4382, 0.4758, 0.4382, 0.2388, 0.2388, 1.0, 0.2376, 1.0, 0.7625, 0.7629, 0.7629, 0.336, 0.1095, 0.7832, 0.1095, 0.784, 0.7358, 1.0, 0.7629, 0.7625, 0.7625, 0.2376, 0.2376, 1.0, 0.7629, 0.238, 0.0, 0.7615, 0.0, 1.0, 0.2388, 0.1202, 0.4382, 0.1861, 0.2732, 0.4032, 0.3452, 0.4808, 0.371, 0.4727, 0.4382, 1.0, 0.2385, 1.0, 0.762, 0.3004, 0.06228, 0.827, 0.06222, 0.4758, 0.4382, 0.4848, 0.3632, 0.237, 0.2809, 0.1693, 0.2584, 0.1099, 0.4072, 0.1094, 0.4085, 0.1094, 0.4382])
_uv.active_render = True
_uv = me_plasterboard_cell_005.uv_layers.new(name='UVMap.001')
_uv.uv.foreach_set('vector', [0.0, 0.0, 0.0, 0.0, 0.0, 0.0, 0.0, 0.0, 0.0, 0.0, 0.0, 0.0, 0.0, 0.0, 0.0, 0.0, 0.0, 0.0, 0.0, 0.0, 0.0, 0.0, 0.0, 0.0, 0.0, 0.0, 0.0, 0.0, 0.0, 0.0, 0.0, 0.0, 0.0, 0.0, 0.0, 0.0, 0.0, 0.0, 0.0, 0.0, 0.0, 0.0, 0.0, 0.0, 0.0, 0.0, 0.0, 0.0, 0.0, 0.0, 0.0, 0.0, 0.0, 0.0, 0.0, 0.0, 0.0, 0.0, 0.0, 0.0, 0.0, 0.0, 0.0, 0.0, 0.0, 0.0, 0.0, 0.0, 0.0, 0.0, 0.0, 0.0, 0.0, 0.0, 0.0, 0.0])
me_plasterboard_cell_005.use_remesh_preserve_volume = False
me_plasterboard_cell_005.use_remesh_preserve_attributes = False
me_plasterboard_cell_005.use_mirror_vertex_groups = False
me_plasterboard_cell_005.update()
me_plasterboard_cell_004 = bpy.data.meshes.new('plasterBoard_cell.004')
me_plasterboard_cell_004.from_pydata([(-0.05541, -2.294, 1.388), (0.05541, -2.294, 1.388), (-0.05541, 1.036, 1.388), (-0.05541, -2.294, -0.6361), (0.05541, -2.294, -0.6447), (-0.05541, 1.098, -0.2709), (-0.05541, 0.5962, -0.8338), (0.05541, 1.019, 1.388), (-0.05541, 0.98, -0.807), (-0.05541, 1.118, -0.7972), (0.05541, 0.6541, -0.8299), (0.05541, 0.5349, -0.8382), (0.05541, 1.102, -0.7982), (0.05541, 1.037, 0.9037), (-0.05541, 1.036, 1.388), (0.05541, 1.019, 1.388), (0.05541, -2.294, -0.6447), (-0.05541, -2.294, -0.6361), (-0.05541, 1.098, -0.2709), (-0.05541, 0.98, -0.807), (-0.05541, 0.5962, -0.8338), (-0.05541, 1.118, -0.7972), (0.05541, 0.6541, -0.8299), (0.05541, 0.5349, -0.8382), (0.05541, 1.102, -0.7982), (0.05541, 1.037, 0.9037)], [], [(24, 10, 8, 21), (16, 23, 22, 12, 25, 15, 1), (15, 14, 0, 1), (18, 2, 7, 13), (17, 16, 1, 0), (13, 24, 21, 18), (14, 5, 9, 19, 20, 17, 0), (6, 8, 10, 11), (11, 4, 3, 6)])
_k = set([(2, 7), (2, 18), (3, 4), (3, 6), (4, 11), (5, 9), (5, 14), (6, 8), (7, 13), (8, 21), (9, 19), (10, 11), (10, 24), (12, 22), (12, 25), (13, 24), (14, 15), (15, 25), (16, 17), (16, 23), (17, 20), (18, 21), (19, 20), (22, 23)])
me_plasterboard_cell_004.attributes.new('sharp_edge', 'BOOLEAN', 'EDGE').data.foreach_set('value', [ (min(e.vertices), max(e.vertices)) in _k for e in me_plasterboard_cell_004.edges])
_uv = me_plasterboard_cell_004.uv_layers.new(name='UVMap')
_uv.uv.foreach_set('vector', [1.0, 0.762, 0.2373, 0.0, 0.7641, 0.0, 1.0, 0.2356, 0.9093, 0.2544, 0.6153, 0.2745, 0.6029, 0.2737, 0.5564, 0.2704, 0.5631, 0.09352, 0.565, 0.04319, 0.9093, 0.04319, 0.565, 0.04319, 0.5633, 0.04319, 0.9093, 0.04319, 0.9093, 0.04319, 0.2353, 0.2353, 0.9776, 0.2353, 0.9776, 0.7609, 0.7609, 0.7609, 0.9093, 0.2535, 0.9093, 0.2544, 0.9093, 0.04319, 0.9093, 0.04319, 1.0, 0.7609, 0.238, 0.0, 0.7644, 0.0, 1.0, 0.2353, 0.5633, 0.04319, 0.5568, 0.2156, 0.5547, 0.2703, 0.5691, 0.2713, 0.609, 0.2741, 0.9093, 0.2535, 0.9093, 0.04319, 1.0, 0.7627, 0.2359, 0.0, 0.7627, 0.0, 1.0, 0.2368, 0.2368, 0.2368, 0.9832, 0.2191, 0.9831, 0.7463, 0.7627, 0.7627])
_uv.active_render = True
_uv = me_plasterboard_cell_004.uv_layers.new(name='UVMap.001')
_uv.uv.foreach_set('vector', [0.0, 0.0, 0.0, 0.0, 0.0, 0.0, 0.0, 0.0, 0.0, 0.0, 0.0, 0.0, 0.0, 0.0, 0.0, 0.0, 0.0, 0.0, 0.0, 0.0, 0.0, 0.0, 0.0, 0.0, 0.0, 0.0, 0.0, 0.0, 0.0, 0.0, 0.0, 0.0, 0.0, 0.0, 0.0, 0.0, 0.0, 0.0, 0.0, 0.0, 0.0, 0.0, 0.0, 0.0, 0.0, 0.0, 0.0, 0.0, 0.0, 0.0, 0.0, 0.0, 0.0, 0.0, 0.0, 0.0, 0.0, 0.0, 0.0, 0.0, 0.0, 0.0, 0.0, 0.0, 0.0, 0.0, 0.0, 0.0, 0.0, 0.0, 0.0, 0.0, 0.0, 0.0, 0.0, 0.0, 0.0, 0.0, 0.0, 0.0, 0.0, 0.0, 0.0, 0.0])
me_plasterboard_cell_004.use_remesh_preserve_volume = False
me_plasterboard_cell_004.use_remesh_preserve_attributes = False
me_plasterboard_cell_004.use_mirror_vertex_groups = False
me_plasterboard_cell_004.update()
me_plasterboard_cell_003 = bpy.data.meshes.new('plasterBoard_cell.003')
me_plasterboard_cell_003.from_pydata([(-0.05541, 0.1072, 0.2972), (0.05541, 0.1072, 0.2972), (-0.05541, -0.2118, 0.2972), (-0.05541, -0.1755, 0.1749), (0.05541, -0.09526, 0.2972), (-0.05541, 0.1072, -0.7743), (0.05541, 0.05382, -0.205), (0.05541, 0.1072, -0.3843), (-0.05541, -0.2118, 0.2972), (-0.05541, -0.1755, 0.1749), (-0.05541, 0.1072, -0.7743), (0.05541, -0.09526, 0.2972), (0.05541, 0.05382, -0.205), (0.05541, 0.1072, -0.3843)], [], [(1, 0, 8, 11), (11, 12, 13, 1), (13, 10, 0, 1), (10, 9, 8, 0), (3, 5, 7, 6), (6, 4, 2, 3)])
_k = set([(2, 3), (2, 4), (3, 5), (4, 6), (5, 7), (6, 7), (8, 9), (8, 11), (9, 10), (10, 13), (11, 12), (12, 13)])
me_plasterboard_cell_003.attributes.new('sharp_edge', 'BOOLEAN', 'EDGE').data.foreach_set('value', [ (min(e.vertices), max(e.vertices)) in _k for e in me_plasterboard_cell_003.edges])
_uv = me_plasterboard_cell_003.uv_layers.new(name='UVMap')
_uv.uv.foreach_set('vector', [0.1094, 0.04319, 0.1094, 0.04319, 0.1426, 0.04319, 0.1305, 0.04319, 0.1305, 0.04319, 0.115, 0.09538, 0.1094, 0.114, 0.1094, 0.04319, 0.1094, 0.114, 0.1094, 0.1545, 0.1094, 0.04319, 0.1094, 0.04319, 0.1094, 0.1545, 0.1388, 0.05589, 0.1426, 0.04319, 0.1094, 0.04319, 1.0, 0.7619, 0.3527, 0.1147, 0.8778, 0.114, 1.0, 0.2362, 0.2362, 0.2362, 0.9306, 0.2359, 0.9309, 0.7618, 0.7619, 0.7619])
_uv.active_render = True
_uv = me_plasterboard_cell_003.uv_layers.new(name='UVMap.001')
_uv.uv.foreach_set('vector', [0.0, 0.0, 0.0, 0.0, 0.0, 0.0, 0.0, 0.0, 0.0, 0.0, 0.0, 0.0, 0.0, 0.0, 0.0, 0.0, 0.0, 0.0, 0.0, 0.0, 0.0, 0.0, 0.0, 0.0, 0.0, 0.0, 0.0, 0.0, 0.0, 0.0, 0.0, 0.0, 0.0, 0.0, 0.0, 0.0, 0.0, 0.0, 0.0, 0.0, 0.0, 0.0, 0.0, 0.0, 0.0, 0.0, 0.0, 0.0])
me_plasterboard_cell_003.use_remesh_preserve_volume = False
me_plasterboard_cell_003.use_remesh_preserve_attributes = False
me_plasterboard_cell_003.use_mirror_vertex_groups = False
me_plasterboard_cell_003.update()
me_plasterboard_cell_002 = bpy.data.meshes.new('plasterBoard_cell.002')
me_plasterboard_cell_002.from_pydata([(-0.05541, -0.9813, -1.004), (0.05541, -0.9813, -1.004), (-0.05541, -0.3383, -1.004), (0.05541, -0.3935, -1.004), (-0.05541, -0.9813, 0.7709), (0.05541, -0.9813, 0.7627), (-0.05541, 1.907, 0.5739), (-0.05541, 1.234, 0.62), (0.05541, 1.845, 0.5692), (0.05541, -0.3288, 0.7183), (0.05541, -0.3935, -1.004), (-0.05541, -0.3383, -1.004), (0.05541, -0.9813, 0.7627), (-0.05541, -0.9813, 0.7709), (-0.05541, 1.907, 0.5739), (-0.05541, 1.234, 0.62), (0.05541, 1.845, 0.5692), (0.05541, -0.3288, 0.7183)], [], [(0, 13, 15, 14, 11), (1, 12, 13, 0), (10, 16, 17, 12, 1), (9, 8, 6, 7), (7, 4, 5, 9), (11, 10, 1, 0), (8, 3, 2, 6)])
_k = set([(2, 3), (2, 6), (3, 8), (4, 5), (4, 7), (5, 9), (6, 7), (8, 9), (10, 11), (10, 16), (11, 14), (12, 13), (12, 17), (13, 15), (14, 15), (16, 17)])
me_plasterboard_cell_002.attributes.new('sharp_edge', 'BOOLEAN', 'EDGE').data.foreach_set('value', [ (min(e.vertices), max(e.vertices)) in _k for e in me_plasterboard_cell_002.edges])
_uv = me_plasterboard_cell_002.uv_layers.new(name='UVMap')
_uv.uv.foreach_set('vector', [0.9093, 0.4382, 0.9093, 0.2538, 0.6791, 0.2695, 0.6092, 0.2743, 0.8425, 0.4382, 0.9093, 0.4382, 0.9093, 0.2546, 0.9093, 0.2538, 0.9093, 0.4382, 0.8482, 0.4382, 0.6156, 0.2747, 0.8415, 0.2593, 0.9093, 0.2546, 0.9093, 0.4382, 1.0, 0.763, 0.2387, 0.0, 0.7645, 0.0, 1.0, 0.236, 0.764, 0.0, 0.762, 0.7451, 0.2364, 0.2195, 0.237, 0.0, 0.8425, 0.4382, 0.8482, 0.4382, 0.9093, 0.4382, 0.9093, 0.4382, 0.2387, 0.2387, 0.238, 0.03086, 0.7632, 0.03081, 0.7645, 0.7645])
_uv.active_render = True
_uv = me_plasterboard_cell_002.uv_layers.new(name='UVMap.001')
_uv.uv.foreach_set('vector', [0.0, 0.0, 0.0, 0.0, 0.0, 0.0, 0.0, 0.0, 0.0, 0.0, 0.0, 0.0, 0.0, 0.0, 0.0, 0.0, 0.0, 0.0, 0.0, 0.0, 0.0, 0.0, 0.0, 0.0, 0.0, 0.0, 0.0, 0.0, 0.0, 0.0, 0.0, 0.0, 0.0, 0.0, 0.0, 0.0, 0.0, 0.0, 0.0, 0.0, 0.0, 0.0, 0.0, 0.0, 0.0, 0.0, 0.0, 0.0, 0.0, 0.0, 0.0, 0.0, 0.0, 0.0, 0.0, 0.0, 0.0, 0.0, 0.0, 0.0])
me_plasterboard_cell_002.use_remesh_preserve_volume = False
me_plasterboard_cell_002.use_remesh_preserve_attributes = False
me_plasterboard_cell_002.use_mirror_vertex_groups = False
me_plasterboard_cell_002.update()
me_plasterboard_cell_001 = bpy.data.meshes.new('plasterBoard_cell.001')
me_plasterboard_cell_001.from_pydata([(0.05654, 0.1724, -1.099), (0.006351, 0.1724, -1.099), (0.05654, 0.07371, -1.099), (-0.05428, -0.1971, 0.8204), (-0.05428, -0.4019, 0.6332), (-0.05428, 0.1724, 1.157), (-0.05428, -0.03844, -0.2747), (-0.05428, 0.1724, -0.8007), (0.05654, 0.09209, 1.089), (0.05654, -0.5627, 0.4909), (0.05654, 0.1724, 1.163), (-0.01765, 0.1724, -0.9812), (0.006351, 0.1724, -1.099), (0.05654, 0.07371, -1.099), (-0.05428, -0.1971, 0.8204), (-0.05428, -0.4019, 0.6332), (-0.05428, 0.1724, 1.157), (-0.05428, -0.03844, -0.2747), (-0.05428, 0.1724, -0.8007), (0.05654, 0.09209, 1.089), (0.05654, -0.5627, 0.4909), (0.05654, 0.1724, 1.163), (-0.01765, 0.1724, -0.9812)], [], [(0, 21, 19, 20, 13), (9, 8, 14, 15), (6, 18, 11), (12, 22, 7, 5, 21, 0), (8, 10, 16, 14), (7, 17, 4, 3, 5), (13, 12, 0), (15, 6, 11, 1, 2, 9)])
_k = set([(1, 2), (1, 11), (2, 9), (3, 4), (3, 5), (4, 17), (5, 21), (6, 15), (6, 18), (7, 17), (7, 22), (8, 9), (8, 10), (10, 16), (11, 18), (12, 13), (12, 22), (13, 20), (14, 15), (14, 16), (19, 20), (19, 21)])
me_plasterboard_cell_001.attributes.new('sharp_edge', 'BOOLEAN', 'EDGE').data.foreach_set('value', [ (min(e.vertices), max(e.vertices)) in _k for e in me_plasterboard_cell_001.edges])
_uv = me_plasterboard_cell_001.uv_layers.new(name='UVMap')
_uv.uv.foreach_set('vector', [0.1094, 0.4382, 0.1094, 0.2032, 0.1178, 0.2108, 0.1858, 0.273, 0.1197, 0.4382, 1.0, 0.7649, 0.2359, 0.0, 0.761, 0.0, 1.0, 0.2392, 1.0, 0.4734, 0.614, 0.09084, 1.0, 0.091, 0.1094, 0.4382, 0.1094, 0.426, 0.1094, 0.4072, 0.1094, 0.2037, 0.1094, 0.2032, 0.1094, 0.4382, 1.0, 0.7641, 0.854, 0.7639, 0.3283, 0.2381, 1.0, 0.239, 0.1094, 0.4072, 0.1313, 0.3525, 0.1691, 0.2582, 0.1478, 0.2387, 0.1094, 0.2037, 0.1197, 0.4382, 0.1094, 0.4382, 0.1094, 0.4382, 0.2392, 0.2392, 0.4734, 0.4734, 0.091, 0.091, 0.1815, 0.02716, 0.6144, 0.02705, 0.7649, 0.7649])
_uv.active_render = True
_uv = me_plasterboard_cell_001.uv_layers.new(name='UVMap.001')
_uv.uv.foreach_set('vector', [0.0, 0.0, 0.0, 0.0, 0.0, 0.0, 0.0, 0.0, 0.0, 0.0, 0.0, 0.0, 0.0, 0.0, 0.0, 0.0, 0.0, 0.0, 0.0, 0.0, 0.0, 0.0, 0.0, 0.0, 0.0, 0.0, 0.0, 0.0, 0.0, 0.0, 0.0, 0.0, 0.0, 0.0, 0.0, 0.0, 0.0, 0.0, 0.0, 0.0, 0.0, 0.0, 0.0, 0.0, 0.0, 0.0, 0.0, 0.0, 0.0, 0.0, 0.0, 0.0, 0.0, 0.0, 0.0, 0.0, 0.0, 0.0, 0.0, 0.0, 0.0, 0.0, 0.0, 0.0, 0.0, 0.0, 0.0, 0.0, 0.0, 0.0, 0.0, 0.0])
me_plasterboard_cell_001.use_remesh_preserve_volume = False
me_plasterboard_cell_001.use_remesh_preserve_attributes = False
me_plasterboard_cell_001.use_mirror_vertex_groups = False
me_plasterboard_cell_001.update()
me_plasterboard_cell_000 = bpy.data.meshes.new('plasterBoard_cell.000')
me_plasterboard_cell_000.from_pydata([(-0.05541, 1.227, -0.8317), (-0.05541, -2.297, -0.8317), (0.05541, 1.256, -0.8317), (0.05541, -2.352, -0.8317), (-0.05541, -0.05288, 0.7455), (-0.05541, -0.6031, 0.3589), (-0.05541, 1.139, -0.1084), (-0.05541, 0.9621, 0.1278), (-0.05541, 0.4698, 0.7829), (0.05541, 1.178, -0.1842), (0.05541, 0.6071, 0.5771), (0.05541, 0.4534, 0.7816), (0.05541, -0.1138, 0.7411), (0.05541, -1.874, -0.4957), (0.05541, 1.256, -0.8317), (-0.05541, 1.227, -0.8317), (0.05541, -2.352, -0.8317), (-0.05541, -2.297, -0.8317), (-0.05541, -0.05288, 0.7455), (-0.05541, -0.6031, 0.3589), (-0.05541, 1.139, -0.1084), (-0.05541, 0.9621, 0.1278), (-0.05541, 0.4698, 0.7829), (0.05541, 1.178, -0.1842), (0.05541, 0.6071, 0.5771), (0.05541, 0.4534, 0.7816), (0.05541, -0.1138, 0.7411), (0.05541, -1.874, -0.4957)], [], [(23, 14, 15, 20), (25, 24, 21, 22), (24, 23, 20, 21), (2, 9, 10, 11, 26, 27, 3), (13, 12, 18, 19), (19, 17, 16, 13), (1, 5, 4, 8, 7, 6, 0), (0, 2, 3, 1), (18, 12, 25, 22)])
_k = set([(0, 2), (0, 6), (1, 3), (1, 5), (2, 9), (3, 27), (4, 5), (4, 8), (6, 7), (7, 8), (9, 10), (10, 11), (11, 26), (12, 13), (12, 25), (13, 16), (14, 15), (14, 23), (15, 20), (16, 17), (17, 19), (18, 19), (18, 22), (20, 21), (21, 22), (23, 24), (24, 25), (26, 27)])
me_plasterboard_cell_000.attributes.new('sharp_edge', 'BOOLEAN', 'EDGE').data.foreach_set('value', [ (min(e.vertices), max(e.vertices)) in _k for e in me_plasterboard_cell_000.edges])
_uv = me_plasterboard_cell_000.uv_layers.new(name='UVMap')
_uv.uv.foreach_set('vector', [0.2384, 0.2384, 0.3148, 0.07572, 0.8402, 0.07565, 0.7637, 0.7637, 0.2384, 0.2384, 0.2385, 0.0, 0.7637, 0.0, 0.7634, 0.7634, 0.2385, 0.2385, 1.0, 0.2384, 1.0, 0.7637, 0.7637, 0.7637, 0.4729, 0.4382, 0.481, 0.3709, 0.5404, 0.2918, 0.5563, 0.2706, 0.6153, 0.2748, 0.7982, 0.4033, 0.8479, 0.4382, 0.2369, 0.2369, 1.0, 0.236, 1.0, 0.7612, 0.7615, 0.7615, 1.0, 0.7615, 0.2667, 0.03065, 0.7931, 0.0307, 1.0, 0.2369, 0.8422, 0.4382, 0.6661, 0.3145, 0.609, 0.2743, 0.5546, 0.2704, 0.5035, 0.3385, 0.4851, 0.363, 0.476, 0.4382, 0.476, 0.4382, 0.4729, 0.4382, 0.8479, 0.4382, 0.8422, 0.4382, 0.2388, 0.0, 0.764, 0.0, 1.0, 0.2384, 1.0, 0.7634])
_uv.active_render = True
_uv = me_plasterboard_cell_000.uv_layers.new(name='UVMap.001')
_uv.uv.foreach_set('vector', [0.0, 0.0, 0.0, 0.0, 0.0, 0.0, 0.0, 0.0, 0.0, 0.0, 0.0, 0.0, 0.0, 0.0, 0.0, 0.0, 0.0, 0.0, 0.0, 0.0, 0.0, 0.0, 0.0, 0.0, 0.0, 0.0, 0.0, 0.0, 0.0, 0.0, 0.0, 0.0, 0.0, 0.0, 0.0, 0.0, 0.0, 0.0, 0.0, 0.0, 0.0, 0.0, 0.0, 0.0, 0.0, 0.0, 0.0, 0.0, 0.0, 0.0, 0.0, 0.0, 0.0, 0.0, 0.0, 0.0, 0.0, 0.0, 0.0, 0.0, 0.0, 0.0, 0.0, 0.0, 0.0, 0.0, 0.0, 0.0, 0.0, 0.0, 0.0, 0.0, 0.0, 0.0, 0.0, 0.0, 0.0, 0.0, 0.0, 0.0, 0.0, 0.0, 0.0, 0.0])
me_plasterboard_cell_000.use_remesh_preserve_volume = False
me_plasterboard_cell_000.use_remesh_preserve_attributes = False
me_plasterboard_cell_000.use_mirror_vertex_groups = False
me_plasterboard_cell_000.update()
me_plasterboard_cell_008 = bpy.data.meshes.new('plasterBoard_cell.008')
me_plasterboard_cell_008.from_pydata([(-0.05541, 1.833, 1.542), (-0.05541, -2.21, 1.542), (-0.05541, -2.148, -0.1133), (0.05541, 1.95, 1.542), (0.05541, -2.227, 1.542), (-0.05541, 2.155, 0.0003967), (-0.05541, 2.155, 0.4608), (-0.05541, 2.154, 0.4663), (-0.05541, 1.58, -0.5253), (-0.05541, -0.808, -1.318), (-0.05541, -1.458, -1.534), (-0.05541, -1.95, -0.8804), (-0.05541, -2.128, -0.6432), (0.05541, -1.42, -1.61), (0.05541, -1.572, -1.408), (0.05541, -2.145, -0.6447), (0.05541, 2.155, 0.004916), (0.05541, 2.155, 0.8522), (0.05541, 2.039, 1.244), (0.05541, 1.419, -0.668), (0.05541, 0.6803, -0.9132), (0.05541, -2.209, 1.06), (-0.05541, 1.833, 1.542), (0.05541, 1.95, 1.542), (-0.05541, -2.21, 1.542), (-0.05541, -2.148, -0.1133), (0.05541, -2.227, 1.542), (-0.05541, 2.155, 0.4608), (-0.05541, 2.154, 0.4663), (-0.05541, 1.58, -0.5253), (-0.05541, 2.155, 0.0003967), (-0.05541, -0.808, -1.318), (-0.05541, -1.458, -1.534), (-0.05541, -1.95, -0.8804), (-0.05541, -2.128, -0.6432), (0.05541, 0.6803, -0.9132), (0.05541, -1.42, -1.61), (0.05541, -1.572, -1.408), (0.05541, -2.145, -0.6447), (0.05541, 2.155, 0.8522), (0.05541, 2.039, 1.244), (0.05541, 1.419, -0.668), (0.05541, 2.155, 0.004916), (0.05541, -2.209, 1.06)], [], [(23, 22, 24, 26), (26, 43, 38, 37, 36, 35, 41, 42, 39, 40, 23), (2, 34, 15, 21), (7, 0, 3, 18), (32, 9, 20, 13), (34, 33, 14, 15), (30, 29, 31, 10, 11, 12, 25, 24, 22, 28, 27), (9, 8, 19, 20), (18, 17, 6, 7), (42, 30, 27, 39), (33, 32, 13, 14), (21, 4, 1, 2), (16, 19, 8, 5)])
_k = set([(0, 3), (0, 7), (1, 2), (1, 4), (2, 34), (3, 18), (4, 21), (5, 8), (5, 16), (6, 7), (6, 17), (8, 9), (9, 32), (10, 11), (10, 31), (11, 12), (12, 25), (13, 14), (13, 20), (14, 15), (15, 21), (16, 19), (17, 18), (19, 20), (22, 23), (22, 28), (23, 40), (24, 25), (24, 26), (26, 43), (27, 28), (27, 39), (29, 30), (29, 31), (30, 42), (32, 33), (33, 34), (35, 36), (35, 41), (36, 37), (37, 38), (38, 43), (39, 40), (41, 42)])
me_plasterboard_cell_008.attributes.new('sharp_edge', 'BOOLEAN', 'EDGE').data.foreach_set('value', [ (min(e.vertices), max(e.vertices)) in _k for e in me_plasterboard_cell_008.edges])
_uv = me_plasterboard_cell_008.uv_layers.new(name='UVMap')
_uv.uv.foreach_set('vector', [0.1308, 0.04319, 0.1429, 0.04319, 0.5631, 0.04319, 0.5648, 0.04319, 0.5648, 0.04319, 0.563, 0.09334, 0.5562, 0.2705, 0.4967, 0.3498, 0.4809, 0.3708, 0.2627, 0.2984, 0.186, 0.2729, 0.1094, 0.203, 0.1094, 0.1149, 0.1215, 0.07421, 0.1308, 0.04319, 0.2368, 0.2368, 0.2373, 0.0, 0.7632, 0.0, 0.7617, 0.7617, 0.2377, 0.2377, 0.9663, 0.236, 0.966, 0.7634, 0.7639, 0.7639, 0.2364, 0.2364, 0.2366, 0.0, 0.764, 0.0, 0.7635, 0.7635, 0.2373, 0.2373, 0.2375, 0.0, 0.7638, 0.0, 0.7632, 0.7632, 0.1094, 0.2034, 0.1692, 0.2581, 0.4173, 0.3405, 0.4849, 0.3629, 0.536, 0.295, 0.5545, 0.2703, 0.5566, 0.2153, 0.5631, 0.04319, 0.1429, 0.04319, 0.1096, 0.155, 0.1094, 0.1556, 0.2366, 0.2366, 1.0, 0.2375, 1.0, 0.7642, 0.764, 0.764, 1.0, 0.7639, 0.467, 0.2304, 0.9925, 0.2302, 1.0, 0.2377, 0.1094, 0.203, 0.1094, 0.2034, 0.1094, 0.1556, 0.1094, 0.1149, 0.2375, 0.2375, 1.0, 0.2364, 1.0, 0.7635, 0.7638, 0.7638, 0.7617, 0.0, 0.9776, 0.2163, 0.9775, 0.742, 0.2368, 0.0, 0.9414, 0.704, 0.2358, 0.0, 0.7625, 0.0, 0.9417, 0.1801])
_uv.active_render = True
_uv = me_plasterboard_cell_008.uv_layers.new(name='UVMap.001')
_uv.uv.foreach_set('vector', [0.0, 0.0, 0.0, 0.0, 0.0, 0.0, 0.0, 0.0, 0.0, 0.0, 0.0, 0.0, 0.0, 0.0, 0.0, 0.0, 0.0, 0.0, 0.0, 0.0, 0.0, 0.0, 0.0, 0.0, 0.0, 0.0, 0.0, 0.0, 0.0, 0.0, 0.0, 0.0, 0.0, 0.0, 0.0, 0.0, 0.0, 0.0, 0.0, 0.0, 0.0, 0.0, 0.0, 0.0, 0.0, 0.0, 0.0, 0.0, 0.0, 0.0, 0.0, 0.0, 0.0, 0.0, 0.0, 0.0, 0.0, 0.0, 0.0, 0.0, 0.0, 0.0, 0.0, 0.0, 0.0, 0.0, 0.0, 0.0, 0.0, 0.0, 0.0, 0.0, 0.0, 0.0, 0.0, 0.0, 0.0, 0.0, 0.0, 0.0, 0.0, 0.0, 0.0, 0.0, 0.0, 0.0, 0.0, 0.0, 0.0, 0.0, 0.0, 0.0, 0.0, 0.0, 0.0, 0.0, 0.0, 0.0, 0.0, 0.0, 0.0, 0.0, 0.0, 0.0, 0.0, 0.0, 0.0, 0.0, 0.0, 0.0, 0.0, 0.0, 0.0, 0.0, 0.0, 0.0, 0.0, 0.0, 0.0, 0.0, 0.0, 0.0, 0.0, 0.0, 0.0, 0.0, 0.0, 0.0, 0.0, 0.0, 0.0, 0.0])
me_plasterboard_cell_008.use_remesh_preserve_volume = False
me_plasterboard_cell_008.use_remesh_preserve_attributes = False
me_plasterboard_cell_008.use_mirror_vertex_groups = False
me_plasterboard_cell_008.update()

# ---- objects
ob_insulation0_007 = bpy.data.objects.new('Insulation0.007', me_insulation_015)
ob_insulation0_006 = bpy.data.objects.new('Insulation0.006', me_insulation_014)
ob_insulation0_005 = bpy.data.objects.new('Insulation0.005', me_insulation_013)
ob_insulation0_004 = bpy.data.objects.new('Insulation0.004', me_insulation_012)
ob_insulation0_003 = bpy.data.objects.new('Insulation0.003', me_insulation_011)
ob_insulation0_002 = bpy.data.objects.new('Insulation0.002', me_insulation_010)
ob_insulation0_001 = bpy.data.objects.new('Insulation0.001', me_insulation_009)
ob_insulation1_007 = bpy.data.objects.new('Insulation1.007', me_insulation_008)
ob_insulation1_006 = bpy.data.objects.new('Insulation1.006', me_insulation_007)
ob_insulation1_005 = bpy.data.objects.new('Insulation1.005', me_insulation_006)
ob_insulation1_004 = bpy.data.objects.new('Insulation1.004', me_insulation_005)
ob_insulation1_003 = bpy.data.objects.new('Insulation1.003', me_insulation_004)
ob_insulation1_002 = bpy.data.objects.new('Insulation1.002', me_insulation_003)
ob_insulation1_001 = bpy.data.objects.new('Insulation1.001', me_insulation_002)
ob_plasterboard = bpy.data.objects.new('plasterBoard', me_plasterboard)
ob_insulation1 = bpy.data.objects.new('Insulation1', me_insulation_001)
ob_backboard = bpy.data.objects.new('backBoard', me_backboard)
ob_insulation0 = bpy.data.objects.new('Insulation0', me_insulation)
ob_struts = bpy.data.objects.new('struts', me_struts)
ob_plasterboard_cell_007 = bpy.data.objects.new('plasterBoard_cell.007', me_plasterboard_cell_005)
ob_plasterboard_cell_005 = bpy.data.objects.new('plasterBoard_cell.005', me_plasterboard_cell_004)
ob_plasterboard_cell_004 = bpy.data.objects.new('plasterBoard_cell.004', me_plasterboard_cell_003)
ob_plasterboard_cell_003 = bpy.data.objects.new('plasterBoard_cell.003', me_plasterboard_cell_002)
ob_plasterboard_cell_002 = bpy.data.objects.new('plasterBoard_cell.002', me_plasterboard_cell_001)
ob_plasterboard_cell_001 = bpy.data.objects.new('plasterBoard_cell.001', me_plasterboard_cell_000)
ob_plasterboard_cell = bpy.data.objects.new('plasterBoard_cell', me_plasterboard_cell_008)
ob_lamp = bpy.data.objects.new('Lamp', light_lamp)
ob_camera = bpy.data.objects.new('Camera', cam_camera)

# ---- transforms, parenting, visibility, modifiers, constraints
ob_insulation0_007.location = (0.0, 0.0, 0.0)
ob_insulation0_007.lineart.crease_threshold = 0.0
_m = ob_insulation0_007.modifiers.new('Bevel', 'BEVEL')
_m.segments = 2
_m.limit_method = 'NONE'
_m.spread = 0.0
ob_insulation0_006.location = (0.0, 0.0, 0.0)
ob_insulation0_006.lineart.crease_threshold = 0.0
_m = ob_insulation0_006.modifiers.new('Bevel', 'BEVEL')
_m.segments = 2
_m.limit_method = 'NONE'
_m.spread = 0.0
ob_insulation0_005.location = (0.0, 0.0, 0.0)
ob_insulation0_005.lineart.crease_threshold = 0.0
_m = ob_insulation0_005.modifiers.new('Bevel', 'BEVEL')
_m.segments = 2
_m.limit_method = 'NONE'
_m.spread = 0.0
ob_insulation0_004.location = (0.0, 0.0, 0.0)
ob_insulation0_004.lineart.crease_threshold = 0.0
_m = ob_insulation0_004.modifiers.new('Bevel', 'BEVEL')
_m.segments = 2
_m.limit_method = 'NONE'
_m.spread = 0.0
ob_insulation0_003.location = (0.0, 0.0, 0.0)
ob_insulation0_003.lineart.crease_threshold = 0.0
_m = ob_insulation0_003.modifiers.new('Bevel', 'BEVEL')
_m.segments = 2
_m.limit_method = 'NONE'
_m.spread = 0.0
ob_insulation0_002.location = (0.0, 0.0, 0.0)
ob_insulation0_002.lineart.crease_threshold = 0.0
_m = ob_insulation0_002.modifiers.new('Bevel', 'BEVEL')
_m.segments = 2
_m.limit_method = 'NONE'
_m.spread = 0.0
ob_insulation0_001.location = (0.0, 0.0, 0.0)
ob_insulation0_001.lineart.crease_threshold = 0.0
_m = ob_insulation0_001.modifiers.new('Bevel', 'BEVEL')
_m.segments = 2
_m.limit_method = 'NONE'
_m.spread = 0.0
ob_insulation1_007.location = (0.0, 0.0, 0.0)
ob_insulation1_007.lineart.crease_threshold = 0.0
_m = ob_insulation1_007.modifiers.new('Bevel', 'BEVEL')
_m.segments = 2
_m.limit_method = 'NONE'
_m.spread = 0.0
ob_insulation1_006.location = (0.0, 0.0, 0.0)
ob_insulation1_006.lineart.crease_threshold = 0.0
_m = ob_insulation1_006.modifiers.new('Bevel', 'BEVEL')
_m.segments = 2
_m.limit_method = 'NONE'
_m.spread = 0.0
ob_insulation1_005.location = (0.0, 0.0, 0.0)
ob_insulation1_005.lineart.crease_threshold = 0.0
_m = ob_insulation1_005.modifiers.new('Bevel', 'BEVEL')
_m.segments = 2
_m.limit_method = 'NONE'
_m.spread = 0.0
ob_insulation1_004.location = (0.0, 0.0, 0.0)
ob_insulation1_004.lineart.crease_threshold = 0.0
_m = ob_insulation1_004.modifiers.new('Bevel', 'BEVEL')
_m.segments = 2
_m.limit_method = 'NONE'
_m.spread = 0.0
ob_insulation1_003.location = (0.0, 0.0, 0.0)
ob_insulation1_003.lineart.crease_threshold = 0.0
_m = ob_insulation1_003.modifiers.new('Bevel', 'BEVEL')
_m.segments = 2
_m.limit_method = 'NONE'
_m.spread = 0.0
ob_insulation1_002.location = (0.0, 0.0, 0.0)
ob_insulation1_002.lineart.crease_threshold = 0.0
_m = ob_insulation1_002.modifiers.new('Bevel', 'BEVEL')
_m.segments = 2
_m.limit_method = 'NONE'
_m.spread = 0.0
ob_insulation1_001.location = (0.0, 0.0, 0.0)
ob_insulation1_001.lineart.crease_threshold = 0.0
_m = ob_insulation1_001.modifiers.new('Bevel', 'BEVEL')
_m.segments = 2
_m.limit_method = 'NONE'
_m.spread = 0.0
ob_plasterboard.location = (0.0, 0.0, 0.0)
ob_plasterboard.lineart.crease_threshold = 0.0
ob_insulation1.location = (0.0, 0.0, 0.0)
ob_insulation1.lineart.crease_threshold = 0.0
_m = ob_insulation1.modifiers.new('Bevel', 'BEVEL')
_m.segments = 2
_m.limit_method = 'NONE'
_m.spread = 0.0
ob_backboard.location = (0.0, 0.0, 0.0)
ob_backboard.lineart.crease_threshold = 0.0
ob_insulation0.location = (0.0, 0.0, 0.0)
ob_insulation0.lineart.crease_threshold = 0.0
_m = ob_insulation0.modifiers.new('Bevel', 'BEVEL')
_m.segments = 2
_m.limit_method = 'NONE'
_m.spread = 0.0
ob_struts.location = (0.0, 0.0, 0.0)
ob_struts.lineart.crease_threshold = 0.0
ob_plasterboard_cell_007.location = (-1.396, 2.334, 0.6901)
ob_plasterboard_cell_007.lineart.crease_threshold = 0.0
ob_plasterboard_cell_005.location = (-1.387, -1.555, 2.513)
ob_plasterboard_cell_005.lineart.crease_threshold = 0.0
ob_plasterboard_cell_004.location = (-1.387, 3.741, 3.603)
ob_plasterboard_cell_004.lineart.crease_threshold = 0.0
ob_plasterboard_cell_003.location = (-1.387, -2.867, 1.103)
ob_plasterboard_cell_003.lineart.crease_threshold = 0.0
ob_plasterboard_cell_002.location = (-1.389, 3.676, 1.198)
ob_plasterboard_cell_002.lineart.crease_threshold = 0.0
ob_plasterboard_cell_001.location = (-1.387, -0.9055, 0.931)
ob_plasterboard_cell_001.lineart.crease_threshold = 0.0
ob_plasterboard_cell.location = (-1.387, 1.693, 2.358)
ob_plasterboard_cell.lineart.crease_threshold = 0.0
ob_lamp.location = (7.031, -6.215, 8.89)
ob_lamp.rotation_euler = (0.779, -0.9833, 1.296)
ob_lamp.scale = (2.0, 2.0, 2.0)
ob_lamp.lock_rotations_4d = False
ob_lamp.empty_display_type = 'ARROWS'
ob_lamp.color = (0.0, 0.0, 0.0, 0.0)
ob_lamp.lineart.crease_threshold = 0.0
ob_camera.location = (14.96, -13.02, 10.69)
ob_camera.rotation_euler = (1.109, 0.0, 0.8149)
ob_camera.scale = (2.0, 2.0, 2.0)
ob_camera.lock_rotations_4d = False
ob_camera.empty_display_type = 'ARROWS'
ob_camera.color = (0.0, 0.0, 0.0, 0.0)
ob_camera.display_type = 'WIRE'
ob_camera.lineart.crease_threshold = 0.0

# ---- collection membership
col_collection_1.objects.link(ob_insulation0_007)
col_collection_1.objects.link(ob_insulation0_006)
col_collection_1.objects.link(ob_insulation0_005)
col_collection_1.objects.link(ob_insulation0_004)
col_collection_1.objects.link(ob_insulation0_003)
col_collection_1.objects.link(ob_insulation0_002)
col_collection_1.objects.link(ob_insulation0_001)
col_collection_1.objects.link(ob_insulation1_007)
col_collection_1.objects.link(ob_insulation1_006)
col_collection_1.objects.link(ob_insulation1_005)
col_collection_1.objects.link(ob_insulation1_004)
col_collection_1.objects.link(ob_insulation1_003)
col_collection_1.objects.link(ob_insulation1_002)
col_collection_1.objects.link(ob_insulation1_001)
col_collection_1.objects.link(ob_plasterboard)
col_collection_1.objects.link(ob_insulation1)
col_collection_1.objects.link(ob_backboard)
col_collection_1.objects.link(ob_insulation0)
col_collection_1.objects.link(ob_struts)
col_collection_2.objects.link(ob_plasterboard_cell_007)
col_collection_2.objects.link(ob_plasterboard_cell_005)
col_collection_2.objects.link(ob_plasterboard_cell_004)
col_collection_2.objects.link(ob_plasterboard_cell_003)
col_collection_2.objects.link(ob_plasterboard_cell_002)
col_collection_2.objects.link(ob_plasterboard_cell_001)
col_collection_2.objects.link(ob_plasterboard_cell)
col_collection_12.objects.link(ob_lamp)
col_collection_12.objects.link(ob_camera)

# ---- scene / render settings (as saved in the file)
scene.camera = ob_camera
scene.frame_start = 1; scene.frame_end = 250; scene.frame_set(1)
scene.render.engine = 'BLENDER_EEVEE_NEXT'
scene.render.resolution_percentage = 50
scene.render.dither_intensity = 0.0
scene.cycles.use_denoising = False
scene.cycles.samples = 128
scene.cycles.sampling_pattern = 'TABULATED_SOBOL'
scene.cycles.light_sampling_threshold = 0.0
scene.cycles.use_adaptive_sampling = False
scene.cycles.use_light_tree = False
scene.cycles.blur_glossy = 0.0
scene.cycles.sample_clamp_indirect = 0.0
scene.view_settings.view_transform = 'Standard'
bpy.context.view_layer.update()
